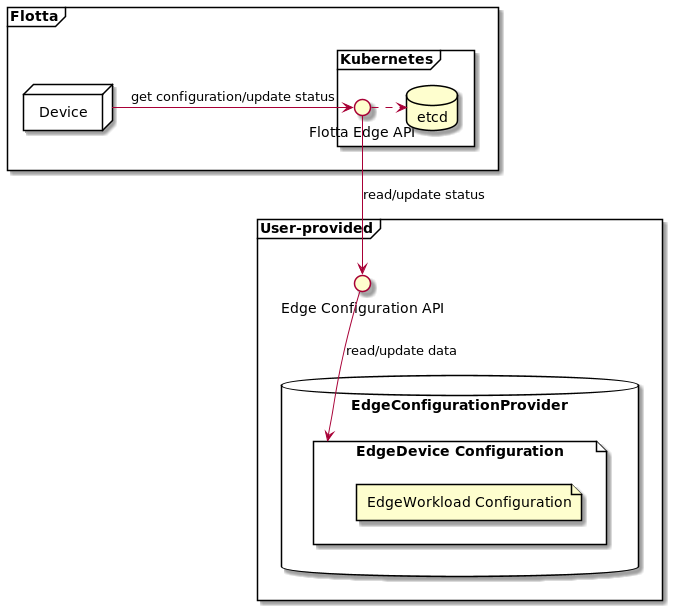

The diagram above was rendered by PlantUML. Its source (embedded in the PNG):
@startuml
'https://plantuml.com/deployment-diagram

frame Flotta {
    frame Kubernetes {
        interface "Flotta Edge API" as edgeAPI
        database etcd
    }
    node Device {
    }
}

frame "User-provided" {
    interface "Edge Configuration API" as edgeDBapi

    database EdgeConfigurationProvider {
        file "EdgeDevice Configuration" as device {
            file "EdgeWorkload Configuration" as workload
        }
    }
}

edgeAPI --> edgeDBapi: read/update status

Device -right-> edgeAPI: get configuration/update status
edgeDBapi -down-> device: read/update data

edgeAPI -[dashed]right-> etcd
@enduml